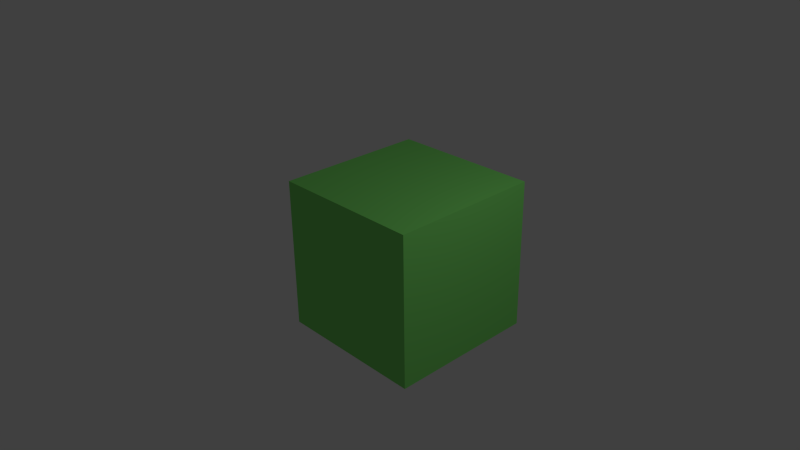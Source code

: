 # Source: cube.blend  (saved by Blender 2.76.0; exported with 4.5.12 LTS)
import bpy
from mathutils import Matrix  # noqa: F401  (used for matrix-valued properties, if any)

bpy.ops.wm.read_factory_settings(use_empty=True)
scene = bpy.context.scene
scene.name = 'Scene'

# ---- collections
col_collection_1 = bpy.data.collections.new('Collection 1'); scene.collection.children.link(col_collection_1)

# ---- materials (node trees are filled in below, after node groups)
mat_material = bpy.data.materials.new('Material')
mat_material.alpha_threshold = 0.0
mat_material.use_transparent_shadow = False
mat_material.preview_render_type = 'CUBE'
mat_material.diffuse_color = (0.228, 0.8, 0.164, 1.0)
mat_material.specular_color = (0.07033, 0.1349, 1.0)
mat_material.roughness = 0.5
mat_material.line_color = (0.0, 0.0, 0.0, 1.0)

# ---- material node trees

# ---- world
world_world = bpy.data.worlds.new('World'); scene.world = world_world
world_world.color = (0.05088, 0.05088, 0.05088)
world_world.use_sun_shadow = False
world_world.sun_shadow_jitter_overblur = 0.0
world_world.cycles.sampling_method = 'MANUAL'
world_world.cycles.sample_map_resolution = 256

# ---- cameras
cam_camera = bpy.data.cameras.new('Camera')
cam_camera.clip_end = 100.0
cam_camera.lens = 35.0
cam_camera.sensor_width = 32.0
cam_camera.sensor_height = 18.0
cam_camera.ortho_scale = 7.314
cam_camera.dof.focus_distance = 0.0
cam_camera.dof.aperture_fstop = 128.0

# ---- lights
light_lamp = bpy.data.lights.new('Lamp', 'POINT')
light_lamp.transmission_factor = 0.0
light_lamp.cutoff_distance = 30.0
light_lamp.energy = 100.0
light_lamp.shadow_buffer_clip_start = 1.001
light_lamp.shadow_soft_size = 0.1
light_lamp.shadow_maximum_resolution = 0.006
light_lamp.use_absolute_resolution = True
light_lamp.cycles.use_multiple_importance_sampling = False

# ---- meshes
me_cube = bpy.data.meshes.new('Cube')
me_cube.from_pydata([(1.0, 1.0, -1.0), (1.0, -1.0, -1.0), (-1.0, -1.0, -1.0), (-1.0, 1.0, -1.0), (1.0, 1.0, 1.0), (1.0, -1.0, 1.0), (-1.0, -1.0, 1.0), (-1.0, 1.0, 1.0)], [], [(0, 1, 2, 3), (4, 7, 6, 5), (0, 4, 5, 1), (1, 5, 6, 2), (2, 6, 7, 3), (4, 0, 3, 7)])
me_cube.materials.append(mat_material)
me_cube.use_remesh_preserve_volume = False
me_cube.use_remesh_preserve_attributes = False
me_cube.use_mirror_vertex_groups = False
me_cube.update()

# ---- objects
ob_cube = bpy.data.objects.new('Cube', me_cube)
ob_lamp = bpy.data.objects.new('Lamp', light_lamp)
ob_camera = bpy.data.objects.new('Camera', cam_camera)

# ---- transforms, parenting, visibility, modifiers, constraints
ob_cube.location = (0.4989, 0.1155, 0.1387)
ob_cube.lock_rotations_4d = False
ob_cube.empty_display_type = 'ARROWS'
ob_cube.color = (0.02473, 0.0135, 1.0, 1.0)
ob_cube.lineart.crease_threshold = 0.0
ob_lamp.location = (4.348, 0.4045, 4.445)
ob_lamp.rotation_euler = (0.6503, 0.05522, 1.866)
ob_lamp.lock_rotations_4d = False
ob_lamp.empty_display_type = 'ARROWS'
ob_lamp.color = (0.0, 0.0, 0.0, 0.0)
ob_lamp.lineart.crease_threshold = 0.0
ob_camera.location = (7.481, -6.508, 5.344)
ob_camera.rotation_euler = (1.109, 0.01082, 0.8149)
ob_camera.lock_rotations_4d = False
ob_camera.empty_display_type = 'ARROWS'
ob_camera.color = (0.0, 0.0, 0.0, 0.0)
ob_camera.display_type = 'WIRE'
ob_camera.lineart.crease_threshold = 0.0

# ---- collection membership
col_collection_1.objects.link(ob_cube)
col_collection_1.objects.link(ob_lamp)
col_collection_1.objects.link(ob_camera)

# ---- scene / render settings (as saved in the file)
scene.camera = ob_camera
scene.frame_start = 1; scene.frame_end = 250; scene.frame_set(1)
scene.render.engine = 'BLENDER_EEVEE_NEXT'
scene.render.resolution_percentage = 50
scene.render.dither_intensity = 0.0
scene.cycles.use_denoising = False
scene.cycles.samples = 10
scene.cycles.sampling_pattern = 'TABULATED_SOBOL'
scene.cycles.light_sampling_threshold = 0.0
scene.cycles.use_adaptive_sampling = False
scene.cycles.use_light_tree = False
scene.cycles.blur_glossy = 0.0
scene.cycles.pixel_filter_type = 'GAUSSIAN'
scene.cycles.sample_clamp_indirect = 0.0
scene.view_settings.view_transform = 'Standard'
bpy.context.view_layer.update()
